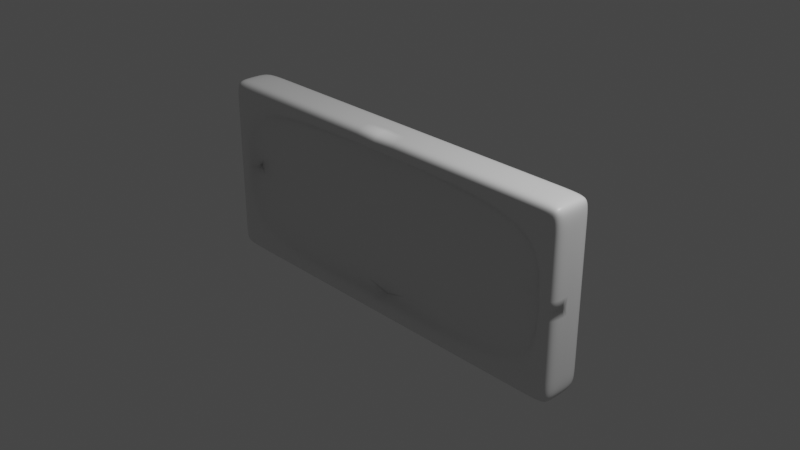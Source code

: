 # Source: logo.blend  (saved by Blender 2.92.15; exported with 4.5.12 LTS)
import bpy
from mathutils import Matrix  # noqa: F401  (used for matrix-valued properties, if any)

bpy.ops.wm.read_factory_settings(use_empty=True)
scene = bpy.context.scene
scene.name = 'Scene'

# ---- collections
col_collection = bpy.data.collections.new('Collection'); scene.collection.children.link(col_collection)

# ---- materials (node trees are filled in below, after node groups)
mat_material = bpy.data.materials.new('Material')
mat_material.alpha_threshold = 0.0
mat_material.use_transparent_shadow = False
mat_material.line_color = (0.0, 0.0, 0.0, 1.0)

# ---- material node trees
mat_material.use_nodes = True; mat_material.node_tree.nodes.clear()
_N = mat_material.node_tree.nodes; _L = mat_material.node_tree.links
n0 = _N.new('ShaderNodeOutputMaterial'); n0.name = 'Material Output'; n0.location = (300, 300)
n1 = _N.new('ShaderNodeBsdfPrincipled'); n1.name = 'Principled BSDF'; n1.location = (10, 300)
n1.distribution = 'GGX'
n1.subsurface_method = 'BURLEY'
n1.inputs[2].default_value = 0.4
n1.inputs[3].default_value = 1.45
n1.inputs[27].default_value = (0.0, 0.0, 0.0, 1.0)
n1.inputs[28].default_value = 1.0
_L.new(n1.outputs[0], n0.inputs[0])
n0.is_active_output = True

# ---- world
world_world = bpy.data.worlds.new('World'); scene.world = world_world
world_world.use_nodes = True; world_world.node_tree.nodes.clear()
_N = world_world.node_tree.nodes; _L = world_world.node_tree.links
n0 = _N.new('ShaderNodeOutputWorld'); n0.name = 'World Output'; n0.location = (300, 300)
n1 = _N.new('ShaderNodeBackground'); n1.name = 'Background'; n1.location = (10, 300)
n1.inputs[0].default_value = (0.05088, 0.05088, 0.05088, 1.0)
_L.new(n1.outputs[0], n0.inputs[0])
n0.is_active_output = True
world_world.color = (0.05088, 0.05088, 0.05088)
world_world.use_sun_shadow = False
world_world.sun_shadow_jitter_overblur = 0.0

# ---- cameras
cam_camera = bpy.data.cameras.new('Camera')
cam_camera.clip_end = 100.0
cam_camera.ortho_scale = 7.314

# ---- lights
light_light = bpy.data.lights.new('Light', 'POINT')
light_light.transmission_factor = 0.0
light_light.energy = 1000.0
light_light.shadow_soft_size = 0.1
light_light.shadow_maximum_resolution = 0.006
light_light.use_absolute_resolution = True

# ---- meshes
me_cube = bpy.data.meshes.new('Cube')
me_cube.from_pydata([(-2.267, 1.0, 1.0), (-2.267, -1.0, 1.0), (0.0, -1.0, 1.0), (0.0, 1.0, 1.0), (-2.267, -1.0, 0.0), (-2.267, 1.0, 0.0), (0.0, 1.0, 0.0), (0.0, -1.0, 0.0), (-2.267, -1.0, 0.8), (-2.267, 1.0, 0.8), (0.0, 1.0, 0.8), (0.0, -1.0, 0.8), (-2.067, -1.0, 1.0), (-2.067, 1.0, 1.0), (-2.067, 1.0, 0.0), (-2.067, -1.0, 0.0), (-2.067, 1.0, 0.8), (-2.067, -1.0, 0.8), (-2.267, -2.037, 0.8), (-2.267, -2.037, 1.0), (-2.067, -2.037, 1.0), (-2.067, -2.037, 0.0), (-2.267, -2.037, 0.0), (0.0, -2.037, 1.0), (0.0, -2.037, 0.8), (-2.067, -2.037, 0.8)], [], [(13, 0, 1, 12), (8, 4, 22, 18), (8, 1, 0, 9), (16, 13, 3, 10), (14, 16, 10, 6), (4, 8, 9, 5), (1, 8, 18, 19), (7, 11, 17, 15), (5, 9, 16, 14), (9, 0, 13, 16), (15, 17, 25, 21), (3, 13, 12, 2), (25, 20, 19, 18), (21, 25, 18, 22), (24, 23, 20, 25), (2, 12, 20, 23), (11, 2, 23, 24), (17, 11, 24, 25), (12, 1, 19, 20), (4, 15, 21, 22)])
me_cube.polygons.foreach_set('use_smooth', [1, 1, 1, 1, 1, 1, 1, 1, 1, 1, 1, 1, 1, 1, 1, 1, 0, 1, 1, 0])
_uv = me_cube.uv_layers.new(name='UVMap')
_uv.uv.foreach_set('vector', [0.85, 0.5, 0.875, 0.5, 0.875, 0.75, 0.85, 0.75, 0.6, 0.0, 0.5, 0.0, 0.5, 0.0, 0.6, 0.0, 0.6, 0.0, 0.625, 0.0, 0.625, 0.25, 0.6, 0.25, 0.6, 0.275, 0.625, 0.275, 0.625, 0.375, 0.6, 0.375, 0.5, 0.275, 0.6, 0.275, 0.6, 0.375, 0.5, 0.375, 0.5, 0.0, 0.6, 0.0, 0.6, 0.25, 0.5, 0.25, 0.625, 0.0, 0.6, 0.0, 0.6, 0.0, 0.625, 0.0, 0.5, 0.875, 0.6, 0.875, 0.6, 0.975, 0.5, 0.975, 0.5, 0.25, 0.6, 0.25, 0.6, 0.275, 0.5, 0.275, 0.6, 0.25, 0.625, 0.25, 0.625, 0.275, 0.6, 0.275, 0.5, 0.975, 0.6, 0.975, 0.6, 0.975, 0.5, 0.975, 0.75, 0.5, 0.85, 0.5, 0.85, 0.75, 0.75, 0.75, 0.6, 0.975, 0.625, 0.975, 0.625, 1.0, 0.6, 1.0, 0.5, 0.975, 0.6, 0.975, 0.6, 1.0, 0.5, 1.0, 0.6, 0.875, 0.625, 0.875, 0.625, 0.975, 0.6, 0.975, 0.75, 0.75, 0.85, 0.75, 0.85, 0.75, 0.75, 0.75, 0.0, 0.0, 0.0, 0.0, 0.0, 0.0, 0.0, 0.0, 0.6, 0.975, 0.6, 0.875, 0.6, 0.875, 0.6, 0.975, 0.85, 0.75, 0.875, 0.75, 0.875, 0.75, 0.85, 0.75, 0.0, 0.0, 0.0, 0.0, 0.0, 0.0, 0.0, 0.0])
me_cube.materials.append(mat_material)
me_cube.use_remesh_preserve_volume = False
me_cube.use_remesh_preserve_attributes = False
me_cube.use_mirror_vertex_groups = False
me_cube.update()

# ---- objects
ob_cube = bpy.data.objects.new('Cube', me_cube)
ob_light = bpy.data.objects.new('Light', light_light)
ob_camera = bpy.data.objects.new('Camera', cam_camera)

# ---- transforms, parenting, visibility, modifiers, constraints
ob_cube.location = (0.0, 0.0, 0.0)
ob_cube.scale = (1.0, 0.1667, 1.0)
ob_cube.lock_rotations_4d = False
ob_cube.empty_display_type = 'ARROWS'
ob_cube.lineart.crease_threshold = 0.0
_m = ob_cube.modifiers.new('Mirror', 'MIRROR')
_m.use_axis = (True, False, True)
_m.use_clip = True
_m = ob_cube.modifiers.new('Subdivision', 'SUBSURF')
_m.uv_smooth = 'PRESERVE_CORNERS'
_m.levels = 3
_m.render_levels = 3
ob_light.location = (4.076, 1.005, 5.904)
ob_light.rotation_euler = (0.6503, 0.05522, 1.866)
ob_light.lock_rotations_4d = False
ob_light.empty_display_type = 'ARROWS'
ob_light.color = (0.0, 0.0, 0.0, 0.0)
ob_light.lineart.crease_threshold = 0.0
ob_camera.location = (7.359, -6.926, 4.958)
ob_camera.rotation_euler = (1.109, 0.0, 0.8149)
ob_camera.lock_rotations_4d = False
ob_camera.empty_display_type = 'ARROWS'
ob_camera.color = (0.0, 0.0, 0.0, 0.0)
ob_camera.display_type = 'WIRE'
ob_camera.lineart.crease_threshold = 0.0

# ---- collection membership
col_collection.objects.link(ob_cube)
col_collection.objects.link(ob_light)
col_collection.objects.link(ob_camera)

# ---- scene / render settings (as saved in the file)
scene.camera = ob_camera
scene.frame_start = 1; scene.frame_end = 250; scene.frame_set(1)
scene.render.engine = 'BLENDER_EEVEE_NEXT'
scene.cycles.use_denoising = False
scene.cycles.samples = 128
scene.cycles.sampling_pattern = 'TABULATED_SOBOL'
scene.cycles.use_adaptive_sampling = False
scene.cycles.use_light_tree = False
scene.view_settings.view_transform = 'Filmic'
bpy.context.view_layer.update()
